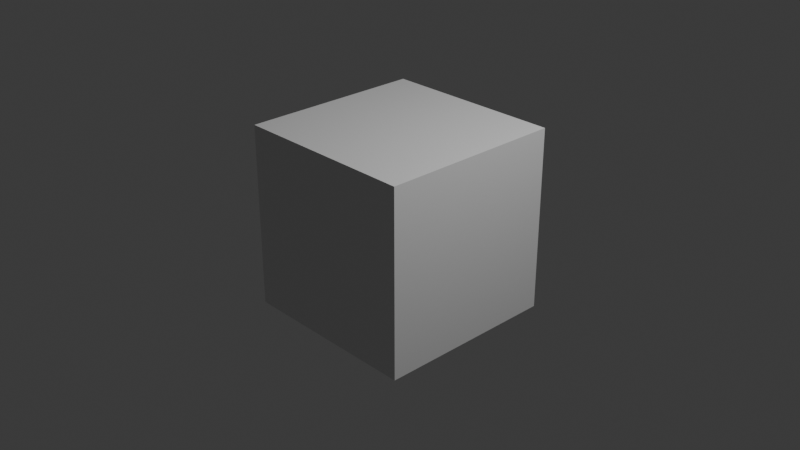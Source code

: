 # Source: MainShader.blend  (saved by Blender 4.0.36; exported with 4.5.12 LTS)
import bpy
from mathutils import Matrix  # noqa: F401  (used for matrix-valued properties, if any)

bpy.ops.wm.read_factory_settings(use_empty=True)
scene = bpy.context.scene
scene.name = 'Scene'

# ---- collections
col_collection = bpy.data.collections.new('Collection'); scene.collection.children.link(col_collection)

# ---- materials (node trees are filled in below, after node groups)
mat_material = bpy.data.materials.new('Material')
mat_material.alpha_threshold = 0.0
mat_material.use_transparent_shadow = False
mat_material.roughness = 0.5
mat_material.line_color = (0.0, 0.0, 0.0, 1.0)

# ---- node groups
ng_mainshader = bpy.data.node_groups.new('MainShader', 'ShaderNodeTree')
_s = ng_mainshader.interface.new_socket(name='BSDF', in_out='OUTPUT', socket_type='NodeSocketShader')
_s = ng_mainshader.interface.new_socket(name='Ambient Occlusion', in_out='INPUT', socket_type='NodeSocketColor')
_s.default_value = (1.0, 1.0, 1.0, 1.0)
_s.hide_value = True
_s = ng_mainshader.interface.new_socket(name='Base Colour', in_out='INPUT', socket_type='NodeSocketColor')
_s.default_value = (0.5, 0.5, 0.5, 1.0)
_s.hide_value = True
_s = ng_mainshader.interface.new_socket(name='Detail', in_out='INPUT', socket_type='NodeSocketColor')
_s.default_value = (0.5, 0.5, 0.5, 1.0)
_s.hide_value = True
_s = ng_mainshader.interface.new_socket(name='Emissive', in_out='INPUT', socket_type='NodeSocketColor')
_s.hide_value = True
_s = ng_mainshader.interface.new_socket(name='Normal', in_out='INPUT', socket_type='NodeSocketVector')
_s.hide_value = True
_s = ng_mainshader.interface.new_socket(name='Metalness', in_out='INPUT', socket_type='NodeSocketFloat')
_s.min_value = 0.0
_s.max_value = 1.0
_s.hide_value = True
_s = ng_mainshader.interface.new_socket(name='Opacity', in_out='INPUT', socket_type='NodeSocketFloat')
_s.default_value = 1.0
_s.min_value = 0.0
_s.max_value = 1.0
_s.hide_value = True
_s = ng_mainshader.interface.new_socket(name='Roughness', in_out='INPUT', socket_type='NodeSocketFloat')
_s.subtype = 'FACTOR'
_s.min_value = 0.0
_s.max_value = 1.0
_s.hide_value = True
_s = ng_mainshader.interface.new_socket(name='Transmission', in_out='INPUT', socket_type='NodeSocketFloat')
_s.subtype = 'FACTOR'
_s.min_value = 0.0
_s.max_value = 1.0
_s.hide_value = True
_s = ng_mainshader.interface.new_socket(name='Smoothness', in_out='INPUT', socket_type='NodeSocketFloat')
_s.subtype = 'FACTOR'
_s.default_value = 1.0
_s.min_value = 0.0
_s.max_value = 1.0
_s.hide_value = True
_s = ng_mainshader.interface.new_socket(name='Specular', in_out='INPUT', socket_type='NodeSocketFloat')
_s.subtype = 'FACTOR'
_s.default_value = 0.5
_s.min_value = 0.0
_s.max_value = 1.0
_s.hide_value = True
_N = ng_mainshader.nodes; _L = ng_mainshader.links
n0 = _N.new('NodeGroupOutput'); n0.name = 'Group Output'; n0.location = (489, 0)
n1 = _N.new('ShaderNodeNormalMap'); n1.name = 'Normal Map'; n1.location = (-150, -200)
n1.hide = True
n1.inputs[0].default_value = 0.4
n2 = _N.new('ShaderNodeMath'); n2.name = 'Math'; n2.location = (-150, -241)
n2.operation = 'MAXIMUM'
n2.use_clamp = True
n3 = _N.new('ShaderNodeInvert'); n3.name = 'Invert Color'; n3.location = (-357, -297)
n4 = _N.new('ShaderNodeMixRGB'); n4.name = 'Mix (Legacy).001'; n4.location = (-21, 11)
n4.blend_type = 'OVERLAY'
n4.inputs[0].default_value = 1.0
n5 = _N.new('ShaderNodeMixRGB'); n5.name = 'Mix (Legacy)'; n5.location = (-241, 24)
n5.blend_type = 'MULTIPLY'
n5.inputs[0].default_value = 1.0
n6 = _N.new('ShaderNodeBsdfPrincipled'); n6.name = 'Principled BSDF'; n6.location = (199, -100)
n6.inputs[3].default_value = 1.45
n6.inputs[28].default_value = 1.0
n7 = _N.new('NodeGroupInput'); n7.name = 'Group Input'; n7.location = (-552, -126)
_L.new(n4.outputs[0], n6.inputs[0])
_L.new(n1.outputs[0], n6.inputs[5])
_L.new(n7.outputs[1], n5.inputs[1])
_L.new(n7.outputs[4], n1.inputs[1])
_L.new(n7.outputs[0], n5.inputs[2])
_L.new(n7.outputs[10], n6.inputs[13])
_L.new(n6.outputs[0], n0.inputs[0])
_L.new(n7.outputs[7], n2.inputs[0])
_L.new(n7.outputs[9], n3.inputs[1])
_L.new(n3.outputs[0], n2.inputs[1])
_L.new(n2.outputs[0], n6.inputs[2])
_L.new(n7.outputs[3], n6.inputs[27])
_L.new(n7.outputs[6], n6.inputs[4])
_L.new(n7.outputs[2], n4.inputs[2])
_L.new(n5.outputs[0], n4.inputs[1])
_L.new(n7.outputs[5], n6.inputs[1])
_L.new(n7.outputs[8], n6.inputs[18])
n0.is_active_output = True

# ---- material node trees
mat_material.use_nodes = True; mat_material.node_tree.nodes.clear()
_N = mat_material.node_tree.nodes; _L = mat_material.node_tree.links
n0 = _N.new('ShaderNodeOutputMaterial'); n0.name = 'Material Output'; n0.location = (300, 300)
n1 = _N.new('ShaderNodeBsdfPrincipled'); n1.name = 'Principled BSDF'; n1.location = (10, 300)
n1.inputs[3].default_value = 1.45
n2 = _N.new('ShaderNodeGroup'); n2.name = 'Group'; n2.location = (-289, 184)
n2.node_tree = ng_mainshader
n2.inputs[0].default_value = (1.0, 1.0, 1.0, 1.0)
n2.inputs[1].default_value = (0.5, 0.5, 0.5, 1.0)
n2.inputs[2].default_value = (0.5, 0.5, 0.5, 1.0)
n2.inputs[3].default_value = (0.0, 0.0, 0.0, 1.0)
n2.inputs[4].default_value = (0.0, 0.0, 0.0)
n2.inputs[5].default_value = 0.0
n2.inputs[6].default_value = 1.0
n2.inputs[7].default_value = 0.0
n2.inputs[8].default_value = 0.0
n2.inputs[9].default_value = 1.0
n2.inputs[10].default_value = 0.5
_L.new(n1.outputs[0], n0.inputs[0])
n0.is_active_output = True

# ---- world
world_world = bpy.data.worlds.new('World'); scene.world = world_world
world_world.use_nodes = True; world_world.node_tree.nodes.clear()
_N = world_world.node_tree.nodes; _L = world_world.node_tree.links
n0 = _N.new('ShaderNodeOutputWorld'); n0.name = 'World Output'; n0.location = (300, 300)
n1 = _N.new('ShaderNodeBackground'); n1.name = 'Background'; n1.location = (10, 300)
n1.inputs[0].default_value = (0.05088, 0.05088, 0.05088, 1.0)
_L.new(n1.outputs[0], n0.inputs[0])
n0.is_active_output = True
world_world.color = (0.05088, 0.05088, 0.05088)
world_world.use_sun_shadow = False
world_world.sun_shadow_jitter_overblur = 0.0

# ---- cameras
cam_camera = bpy.data.cameras.new('Camera')
cam_camera.clip_end = 100.0
cam_camera.ortho_scale = 7.314

# ---- lights
light_light = bpy.data.lights.new('Light', 'POINT')
light_light.transmission_factor = 0.0
light_light.use_soft_falloff = False
light_light.energy = 1000.0
light_light.shadow_soft_size = 0.1
light_light.shadow_maximum_resolution = 0.006
light_light.use_absolute_resolution = True

# ---- meshes
me_cube = bpy.data.meshes.new('Cube')
me_cube.from_pydata([(1.0, 1.0, 1.0), (1.0, 1.0, -1.0), (1.0, -1.0, 1.0), (1.0, -1.0, -1.0), (-1.0, 1.0, 1.0), (-1.0, 1.0, -1.0), (-1.0, -1.0, 1.0), (-1.0, -1.0, -1.0)], [], [(0, 4, 6, 2), (3, 2, 6, 7), (7, 6, 4, 5), (5, 1, 3, 7), (1, 0, 2, 3), (5, 4, 0, 1)])
_uv = me_cube.uv_layers.new(name='UVMap')
_uv.uv.foreach_set('vector', [0.625, 0.5, 0.875, 0.5, 0.875, 0.75, 0.625, 0.75, 0.375, 0.75, 0.625, 0.75, 0.625, 1.0, 0.375, 1.0, 0.375, 0.0, 0.625, 0.0, 0.625, 0.25, 0.375, 0.25, 0.125, 0.5, 0.375, 0.5, 0.375, 0.75, 0.125, 0.75, 0.375, 0.5, 0.625, 0.5, 0.625, 0.75, 0.375, 0.75, 0.375, 0.25, 0.625, 0.25, 0.625, 0.5, 0.375, 0.5])
me_cube.materials.append(mat_material)
me_cube.use_mirror_vertex_groups = False
me_cube.update()

# ---- objects
ob_cube = bpy.data.objects.new('Cube', me_cube)
ob_light = bpy.data.objects.new('Light', light_light)
ob_camera = bpy.data.objects.new('Camera', cam_camera)

# ---- transforms, parenting, visibility, modifiers, constraints
ob_cube.location = (0.0, 0.0, 0.0)
ob_cube.lock_rotations_4d = False
ob_cube.empty_display_type = 'ARROWS'
ob_cube.lineart.crease_threshold = 0.0
ob_light.location = (4.076, 1.005, 5.904)
ob_light.rotation_euler = (0.6503, 0.05522, 1.866)
ob_light.lock_rotations_4d = False
ob_light.empty_display_type = 'ARROWS'
ob_light.color = (0.0, 0.0, 0.0, 0.0)
ob_light.lineart.crease_threshold = 0.0
ob_camera.location = (7.359, -6.926, 4.958)
ob_camera.rotation_euler = (1.109, 0.0, 0.8149)
ob_camera.lock_rotations_4d = False
ob_camera.empty_display_type = 'ARROWS'
ob_camera.color = (0.0, 0.0, 0.0, 0.0)
ob_camera.display_type = 'WIRE'
ob_camera.lineart.crease_threshold = 0.0

# ---- collection membership
col_collection.objects.link(ob_cube)
col_collection.objects.link(ob_light)
col_collection.objects.link(ob_camera)

# ---- scene / render settings (as saved in the file)
scene.camera = ob_camera
scene.frame_start = 1; scene.frame_end = 250; scene.frame_set(1)
scene.render.engine = 'BLENDER_EEVEE_NEXT'
scene.cycles.sampling_pattern = 'TABULATED_SOBOL'
bpy.context.view_layer.update()
